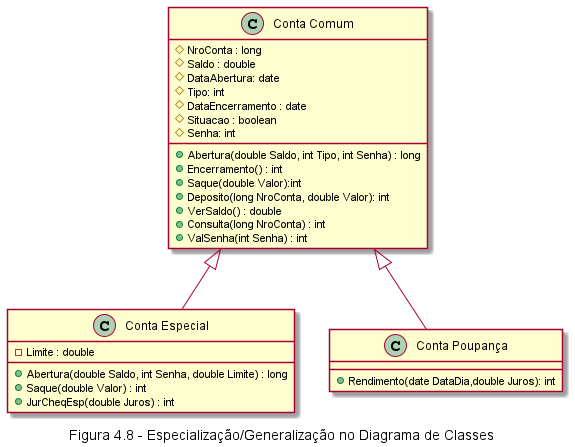

The diagram above was rendered by PlantUML. Its source (embedded in the PNG):
@startuml Fig48
caption Figura 4.8 - Especialização/Generalização no Diagrama de Classes
class "Conta Comum" as ContaComum {
    # NroConta : long
    # Saldo : double
    # DataAbertura: date
    # Tipo: int
    # DataEncerramento : date
    # Situacao : boolean
    # Senha: int

    + Abertura(double Saldo, int Tipo, int Senha) : long
    + Encerramento() : int
    + Saque(double Valor):int
    + Deposito(long NroConta, double Valor): int
    + VerSaldo() : double
    + Consulta(long NroConta) : int
    + ValSenha(int Senha) : int
}

class "Conta Especial" as ContaEspecial {
    - Limite : double

    + Abertura(double Saldo, int Senha, double Limite) : long
    + Saque(double Valor) : int
    + JurCheqEsp(double Juros) : int
}

class "Conta Poupança" as ContaPoupanca {
    + Rendimento(date DataDia,double Juros): int
}

ContaComum <|-- ContaEspecial
ContaComum <|-- ContaPoupanca


@enduml